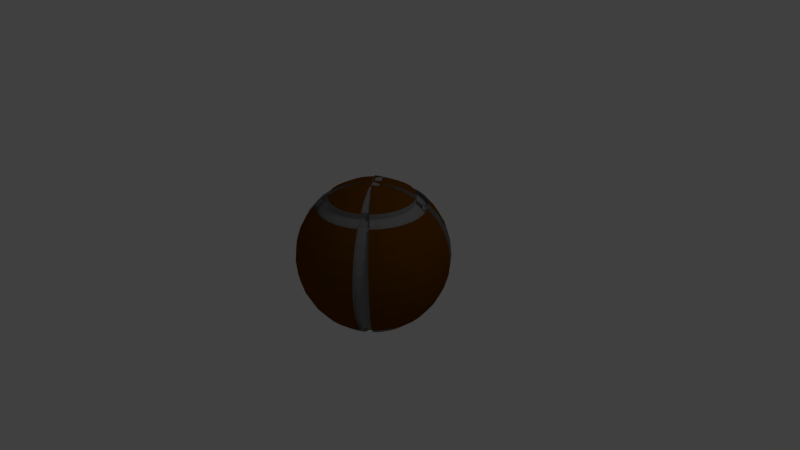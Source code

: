 # Source: BrownBubble.blend  (saved by Blender 2.61.0; exported with 4.5.12 LTS)
import bpy
from mathutils import Matrix  # noqa: F401  (used for matrix-valued properties, if any)

bpy.ops.wm.read_factory_settings(use_empty=True)
scene = bpy.context.scene
scene.name = 'Scene'

# ---- collections
col_collection_1 = bpy.data.collections.new('Collection 1'); scene.collection.children.link(col_collection_1)

# ---- materials (node trees are filled in below, after node groups)
mat_hole = bpy.data.materials.new('Hole')
mat_hole.alpha_threshold = 0.0
mat_hole.use_transparent_shadow = False
mat_hole.diffuse_color = (0.2395, 0.2395, 0.2395, 1.0)
mat_hole.roughness = 0.5
mat_hole.specular_intensity = 1.0
mat_hole.line_color = (0.0, 0.0, 0.0, 1.0)
mat_ball = bpy.data.materials.new('Ball')
mat_ball.alpha_threshold = 0.0
mat_ball.use_transparent_shadow = False
mat_ball.diffuse_color = (0.1282, 0.04444, 0.0, 1.0)
mat_ball.roughness = 0.5
mat_ball.specular_intensity = 0.0
mat_ball.line_color = (0.0, 0.0, 0.0, 1.0)

# ---- material node trees

# ---- world
world_world = bpy.data.worlds.new('World'); scene.world = world_world
world_world.color = (0.05088, 0.05088, 0.05088)
world_world.use_sun_shadow = False
world_world.sun_shadow_jitter_overblur = 0.0
world_world.cycles.sampling_method = 'MANUAL'
world_world.cycles.sample_map_resolution = 256

# ---- cameras
cam_camera = bpy.data.cameras.new('Camera')
cam_camera.clip_end = 100.0
cam_camera.lens = 35.0
cam_camera.sensor_width = 32.0
cam_camera.sensor_height = 18.0
cam_camera.ortho_scale = 7.314
cam_camera.dof.focus_distance = 0.0
cam_camera.dof.aperture_fstop = 128.0

# ---- lights
light_lamp = bpy.data.lights.new('Lamp', 'POINT')
light_lamp.transmission_factor = 0.0
light_lamp.cutoff_distance = 30.0
light_lamp.energy = 100.0
light_lamp.shadow_buffer_clip_start = 1.001
light_lamp.shadow_soft_size = 1.0
light_lamp.shadow_maximum_resolution = 0.006
light_lamp.use_absolute_resolution = True
light_lamp.cycles.use_multiple_importance_sampling = False

# ---- meshes
me_sphere = bpy.data.meshes.new('Sphere')
me_sphere.from_pydata([(0.1913, 0.03806, -0.9808), (0.3753, 0.07466, -0.9239), (0.5449, 0.1084, -0.8315), (0.6935, 0.1379, -0.7071), (0.8155, 0.1622, -0.5556), (0.9061, 0.1802, -0.3827), (0.9619, 0.1913, -0.1951), (0.9808, 0.1951, 5.96e-08), (0.9619, 0.1913, 0.1951), (0.9061, 0.1802, 0.3827), (0.8155, 0.1622, 0.5556), (0.6935, 0.1379, 0.7071), (0.5449, 0.1084, 0.8315), (0.3753, 0.07466, 0.9239), (0.1913, 0.03806, 0.9808), (0.1802, 0.07466, 0.9808), (0.3536, 0.1464, 0.9239), (0.5133, 0.2126, 0.8315), (0.6533, 0.2706, 0.7071), (0.7682, 0.3182, 0.5556), (0.8536, 0.3536, 0.3827), (0.9061, 0.3753, 0.1951), (0.9239, 0.3827, 5.96e-08), (0.9061, 0.3753, -0.1951), (0.8536, 0.3536, -0.3827), (0.7682, 0.3182, -0.5556), (0.6533, 0.2706, -0.7071), (0.5133, 0.2126, -0.8315), (0.3536, 0.1464, -0.9239), (0.1802, 0.07466, -0.9808), (0.1622, 0.1084, -0.9808), (0.3182, 0.2126, -0.9239), (0.4619, 0.3087, -0.8315), (0.5879, 0.3928, -0.7071), (0.6913, 0.4619, -0.5556), (0.7682, 0.5133, -0.3827), (0.8155, 0.5449, -0.1951), (0.8315, 0.5556, 5.96e-08), (0.8155, 0.5449, 0.1951), (0.7682, 0.5133, 0.3827), (0.6913, 0.4619, 0.5556), (0.5879, 0.3928, 0.7071), (0.4619, 0.3087, 0.8315), (0.3182, 0.2126, 0.9239), (0.1622, 0.1084, 0.9808), (0.1379, 0.1379, 0.9808), (0.2706, 0.2706, 0.9239), (0.3928, 0.3928, 0.8315), (0.5, 0.5, 0.7071), (0.5879, 0.5879, 0.5556), (0.6533, 0.6533, 0.3827), (0.6935, 0.6935, 0.1951), (0.7071, 0.7071, 5.96e-08), (0.6935, 0.6935, -0.1951), (0.6533, 0.6533, -0.3827), (0.5879, 0.5879, -0.5556), (0.5, 0.5, -0.7071), (0.3928, 0.3928, -0.8315), (0.2706, 0.2706, -0.9239), (0.1379, 0.1379, -0.9808), (0.1084, 0.1622, -0.9808), (0.2126, 0.3182, -0.9239), (0.3087, 0.4619, -0.8315), (0.3928, 0.5879, -0.7071), (0.4619, 0.6913, -0.5556), (0.5133, 0.7682, -0.3827), (0.5449, 0.8155, -0.1951), (0.5556, 0.8315, 5.96e-08), (0.5449, 0.8155, 0.1951), (0.5133, 0.7682, 0.3827), (0.4619, 0.6913, 0.5556), (0.3928, 0.5879, 0.7071), (0.3087, 0.4619, 0.8315), (0.2126, 0.3182, 0.9239), (0.1084, 0.1622, 0.9808), (0.07466, 0.1802, 0.9808), (0.1464, 0.3536, 0.9239), (0.2126, 0.5133, 0.8315), (0.2706, 0.6533, 0.7071), (0.3182, 0.7682, 0.5556), (0.3536, 0.8536, 0.3827), (0.3753, 0.9061, 0.1951), (0.3827, 0.9239, 5.96e-08), (0.3753, 0.9061, -0.1951), (0.3536, 0.8536, -0.3827), (0.3182, 0.7682, -0.5556), (0.2706, 0.6533, -0.7071), (0.2126, 0.5133, -0.8315), (0.1464, 0.3536, -0.9239), (0.07466, 0.1802, -0.9808), (-1.247e-07, -3.01e-07, -1.0), (0.03806, 0.1913, -0.9808), (0.07466, 0.3753, -0.9239), (0.1084, 0.5449, -0.8315), (0.1379, 0.6935, -0.7071), (0.1622, 0.8155, -0.5556), (0.1802, 0.9061, -0.3827), (0.1913, 0.9619, -0.1951), (0.1951, 0.9808, 5.96e-08), (0.1913, 0.9619, 0.1951), (0.1802, 0.9061, 0.3827), (0.1622, 0.8155, 0.5556), (0.1379, 0.6935, 0.7071), (0.1084, 0.5449, 0.8315), (0.07466, 0.3753, 0.9239), (0.03806, 0.1913, 0.9808), (-1.118e-08, 0.1951, 0.9808), (-2.235e-08, 0.3827, 0.9239), (-5.215e-08, 0.5556, 0.8315), (1.49e-08, 0.7071, 0.7071), (-8.941e-08, 0.8315, 0.5556), (4.47e-08, 0.9239, 0.3827), (-8.941e-08, 0.9808, 0.1951), (-1.639e-07, 1.0, 5.96e-08), (-8.941e-08, 0.9808, -0.1951), (-7.451e-08, 0.9239, -0.3827), (-8.941e-08, 0.8315, -0.5556), (1.49e-08, 0.7071, -0.7071), (-1.49e-08, 0.5556, -0.8315), (-7.451e-09, 0.3827, -0.9239), (-1.118e-08, 0.1951, -0.9808), (-0.03806, 0.1913, -0.9808), (-0.07466, 0.3753, -0.9239), (-0.1084, 0.5449, -0.8315), (-0.1379, 0.6935, -0.7071), (-0.1622, 0.8155, -0.5556), (-0.1802, 0.9061, -0.3827), (-0.1913, 0.9619, -0.1951), (-0.1951, 0.9808, 5.96e-08), (-0.1913, 0.9619, 0.1951), (-0.1802, 0.9061, 0.3827), (-0.1622, 0.8155, 0.5556), (-0.1379, 0.6935, 0.7071), (-0.1084, 0.5449, 0.8315), (-0.07466, 0.3753, 0.9239), (-0.03806, 0.1913, 0.9808), (-0.07466, 0.1802, 0.9808), (-0.1464, 0.3536, 0.9239), (-0.2126, 0.5133, 0.8315), (-0.2706, 0.6533, 0.7071), (-0.3182, 0.7682, 0.5556), (-0.3536, 0.8536, 0.3827), (-0.3753, 0.9061, 0.1951), (-0.3827, 0.9239, 5.96e-08), (-0.3753, 0.9061, -0.1951), (-0.3536, 0.8536, -0.3827), (-0.3182, 0.7682, -0.5556), (-0.2706, 0.6533, -0.7071), (-0.2126, 0.5133, -0.8315), (-0.1464, 0.3536, -0.9239), (-0.07466, 0.1802, -0.9808), (-0.1084, 0.1622, -0.9808), (-0.2126, 0.3182, -0.9239), (-0.3087, 0.4619, -0.8315), (-0.3928, 0.5879, -0.7071), (-0.4619, 0.6913, -0.5556), (-0.5133, 0.7682, -0.3827), (-0.5449, 0.8155, -0.1951), (-0.5556, 0.8315, 5.96e-08), (-0.5449, 0.8155, 0.1951), (-0.5133, 0.7682, 0.3827), (-0.4619, 0.6913, 0.5556), (-0.3928, 0.5879, 0.7071), (-0.3087, 0.4619, 0.8315), (-0.2126, 0.3182, 0.9239), (-0.1084, 0.1622, 0.9808), (-0.1379, 0.1379, 0.9808), (-0.2706, 0.2706, 0.9239), (-0.3928, 0.3928, 0.8315), (-0.5, 0.5, 0.7071), (-0.5879, 0.5879, 0.5556), (-0.6533, 0.6533, 0.3827), (-0.6935, 0.6935, 0.1951), (-0.7071, 0.7071, 5.96e-08), (-0.6935, 0.6935, -0.1951), (-0.6533, 0.6533, -0.3827), (-0.5879, 0.5879, -0.5556), (-0.5, 0.5, -0.7071), (-0.3928, 0.3928, -0.8315), (-0.2706, 0.2706, -0.9239), (-0.1379, 0.1379, -0.9808), (-0.1622, 0.1084, -0.9808), (-0.3182, 0.2126, -0.9239), (-0.4619, 0.3087, -0.8315), (-0.5879, 0.3928, -0.7071), (-0.6913, 0.4619, -0.5556), (-0.7682, 0.5133, -0.3827), (-0.8155, 0.5449, -0.1951), (-0.8315, 0.5556, 5.96e-08), (-0.8155, 0.5449, 0.1951), (-0.7682, 0.5133, 0.3827), (-0.6913, 0.4619, 0.5556), (-0.5879, 0.3928, 0.7071), (-0.4619, 0.3087, 0.8315), (-0.3182, 0.2126, 0.9239), (-0.1622, 0.1084, 0.9808), (-0.1802, 0.07466, 0.9808), (-0.3536, 0.1464, 0.9239), (-0.5133, 0.2126, 0.8315), (-0.6533, 0.2706, 0.7071), (-0.7682, 0.3182, 0.5556), (-0.8536, 0.3536, 0.3827), (-0.9061, 0.3753, 0.1951), (-0.9239, 0.3827, 5.96e-08), (-0.9061, 0.3753, -0.1951), (-0.8536, 0.3536, -0.3827), (-0.7682, 0.3182, -0.5556), (-0.6533, 0.2706, -0.7071), (-0.5133, 0.2126, -0.8315), (-0.3536, 0.1464, -0.9239), (-0.1802, 0.07466, -0.9808), (-0.1913, 0.03806, -0.9808), (-0.3753, 0.07466, -0.9239), (-0.5449, 0.1084, -0.8315), (-0.6935, 0.1379, -0.7071), (-0.8155, 0.1622, -0.5556), (-0.9061, 0.1802, -0.3827), (-0.9619, 0.1913, -0.1951), (-0.9808, 0.1951, 5.96e-08), (-0.9619, 0.1913, 0.1951), (-0.9061, 0.1802, 0.3827), (-0.8155, 0.1622, 0.5556), (-0.6935, 0.1379, 0.7071), (-0.5449, 0.1084, 0.8315), (-0.3753, 0.07466, 0.9239), (-0.1913, 0.03806, 0.9808), (-0.1951, -7.451e-09, 0.9808), (-0.3827, -5.215e-08, 0.9239), (-0.5556, -9.686e-08, 0.8315), (-0.7071, -1.49e-08, 0.7071), (-0.8315, -1.043e-07, 0.5556), (-0.9239, 2.98e-08, 0.3827), (-0.9808, -1.341e-07, 0.1951), (-1.0, -3.278e-07, 5.96e-08), (-0.9808, -1.341e-07, -0.1951), (-0.9239, -4.47e-08, -0.3827), (-0.8315, -1.043e-07, -0.5556), (-0.7071, -1.49e-08, -0.7071), (-0.5556, -5.215e-08, -0.8315), (-0.3827, -7.451e-09, -0.9239), (-0.1951, -2.235e-08, -0.9808), (-0.1913, -0.03806, -0.9808), (-0.3753, -0.07466, -0.9239), (-0.5449, -0.1084, -0.8315), (-0.6935, -0.1379, -0.7071), (-0.8155, -0.1622, -0.5556), (-0.9061, -0.1802, -0.3827), (-0.9619, -0.1913, -0.1951), (-0.9808, -0.1951, 5.96e-08), (-0.9619, -0.1913, 0.1951), (-0.9061, -0.1802, 0.3827), (-0.8155, -0.1622, 0.5556), (-0.6935, -0.1379, 0.7071), (-0.5449, -0.1084, 0.8315), (-0.3753, -0.07466, 0.9239), (-0.1913, -0.03806, 0.9808), (-0.1802, -0.07466, 0.9808), (-0.3536, -0.1464, 0.9239), (-0.5133, -0.2126, 0.8315), (-0.6533, -0.2706, 0.7071), (-0.7682, -0.3182, 0.5556), (-0.8536, -0.3536, 0.3827), (-0.9061, -0.3753, 0.1951), (-0.9239, -0.3827, 5.96e-08), (-0.9061, -0.3753, -0.1951), (-0.8536, -0.3536, -0.3827), (-0.7682, -0.3182, -0.5556), (-0.6533, -0.2706, -0.7071), (-0.5133, -0.2126, -0.8315), (-0.3536, -0.1464, -0.9239), (-0.1802, -0.07466, -0.9808), (-0.1622, -0.1084, -0.9808), (-0.3182, -0.2126, -0.9239), (-0.4619, -0.3087, -0.8315), (-0.5879, -0.3928, -0.7071), (-0.6913, -0.4619, -0.5556), (-0.7682, -0.5133, -0.3827), (-0.8155, -0.5449, -0.1951), (-0.8315, -0.5556, 5.96e-08), (-0.8155, -0.5449, 0.1951), (-0.7682, -0.5133, 0.3827), (-0.6913, -0.4619, 0.5556), (-0.5879, -0.3928, 0.7071), (-0.4619, -0.3087, 0.8315), (-0.3182, -0.2126, 0.9239), (-0.1622, -0.1084, 0.9808), (-0.1379, -0.1379, 0.9808), (-0.2706, -0.2706, 0.9239), (-0.3928, -0.3928, 0.8315), (-0.5, -0.5, 0.7071), (-0.5879, -0.5879, 0.5556), (-0.6533, -0.6533, 0.3827), (-0.6935, -0.6935, 0.1951), (-0.7071, -0.7071, 5.96e-08), (-0.6935, -0.6935, -0.1951), (-0.6533, -0.6533, -0.3827), (-0.5879, -0.5879, -0.5556), (-0.5, -0.5, -0.7071), (-0.3928, -0.3928, -0.8315), (-0.2706, -0.2706, -0.9239), (-0.1379, -0.1379, -0.9808), (-0.1084, -0.1622, -0.9808), (-0.2126, -0.3182, -0.9239), (-0.3087, -0.4619, -0.8315), (-0.3928, -0.5879, -0.7071), (-0.4619, -0.6913, -0.5556), (-0.5133, -0.7682, -0.3827), (-0.5449, -0.8155, -0.1951), (-0.5556, -0.8315, 5.96e-08), (-0.5449, -0.8155, 0.1951), (-0.5133, -0.7682, 0.3827), (-0.4619, -0.6913, 0.5556), (-0.3928, -0.5879, 0.7071), (-0.3087, -0.4619, 0.8315), (-0.2126, -0.3182, 0.9239), (-0.1084, -0.1622, 0.9808), (0.0, 0.0, 1.0), (-0.07466, -0.1802, 0.9808), (-0.1464, -0.3536, 0.9239), (-0.2126, -0.5133, 0.8315), (-0.2706, -0.6533, 0.7071), (-0.3182, -0.7682, 0.5556), (-0.3536, -0.8536, 0.3827), (-0.3753, -0.9061, 0.1951), (-0.3827, -0.9239, 5.96e-08), (-0.3753, -0.9061, -0.1951), (-0.3536, -0.8536, -0.3827), (-0.3182, -0.7682, -0.5556), (-0.2706, -0.6533, -0.7071), (-0.2126, -0.5133, -0.8315), (-0.1464, -0.3536, -0.9239), (-0.07466, -0.1802, -0.9808), (-0.03806, -0.1913, -0.9808), (-0.07466, -0.3753, -0.9239), (-0.1084, -0.5449, -0.8315), (-0.1379, -0.6935, -0.7071), (-0.1622, -0.8155, -0.5556), (-0.1802, -0.9061, -0.3827), (-0.1913, -0.9619, -0.1951), (-0.1951, -0.9808, 5.96e-08), (-0.1913, -0.9619, 0.1951), (-0.1802, -0.9061, 0.3827), (-0.1622, -0.8155, 0.5556), (-0.1379, -0.6935, 0.7071), (-0.1084, -0.5449, 0.8315), (-0.07466, -0.3753, 0.9239), (-0.03806, -0.1913, 0.9808), (1.863e-08, -0.1951, 0.9808), (5.215e-08, -0.3827, 0.9239), (1.49e-07, -0.5556, 0.8315), (2.98e-08, -0.7071, 0.7071), (1.043e-07, -0.8315, 0.5556), (1.49e-08, -0.9239, 0.3827), (2.682e-07, -0.9808, 0.1951), (4.47e-07, -1.0, 5.96e-08), (2.682e-07, -0.9808, -0.1951), (8.941e-08, -0.9239, -0.3827), (1.043e-07, -0.8315, -0.5556), (2.98e-08, -0.7071, -0.7071), (8.941e-08, -0.5556, -0.8315), (2.235e-08, -0.3827, -0.9239), (2.98e-08, -0.1951, -0.9808), (0.03806, -0.1913, -0.9808), (0.07466, -0.3753, -0.9239), (0.1084, -0.5449, -0.8315), (0.1379, -0.6935, -0.7071), (0.1622, -0.8155, -0.5556), (0.1802, -0.9061, -0.3827), (0.1913, -0.9619, -0.1951), (0.1951, -0.9808, 5.96e-08), (0.1913, -0.9619, 0.1951), (0.1802, -0.9061, 0.3827), (0.1622, -0.8155, 0.5556), (0.1379, -0.6935, 0.7071), (0.1084, -0.5449, 0.8315), (0.07466, -0.3753, 0.9239), (0.03806, -0.1913, 0.9808), (0.07466, -0.1802, 0.9808), (0.1464, -0.3536, 0.9239), (0.2126, -0.5133, 0.8315), (0.2706, -0.6533, 0.7071), (0.3182, -0.7682, 0.5556), (0.3536, -0.8536, 0.3827), (0.3753, -0.9061, 0.1951), (0.3827, -0.9239, 5.96e-08), (0.3753, -0.9061, -0.1951), (0.3536, -0.8536, -0.3827), (0.3182, -0.7682, -0.5556), (0.2706, -0.6533, -0.7071), (0.2126, -0.5133, -0.8315), (0.1464, -0.3536, -0.9239), (0.07466, -0.1802, -0.9808), (0.1084, -0.1622, -0.9808), (0.2126, -0.3182, -0.9239), (0.3087, -0.4619, -0.8315), (0.3928, -0.5879, -0.7071), (0.4619, -0.6913, -0.5556), (0.5133, -0.7682, -0.3827), (0.5449, -0.8155, -0.1951), (0.5556, -0.8315, 5.96e-08), (0.5449, -0.8155, 0.1951), (0.5133, -0.7682, 0.3827), (0.4619, -0.6913, 0.5556), (0.3928, -0.5879, 0.7071), (0.3087, -0.4619, 0.8315), (0.2126, -0.3182, 0.9239), (0.1084, -0.1622, 0.9808), (0.1379, -0.1379, 0.9808), (0.2706, -0.2706, 0.9239), (0.3928, -0.3928, 0.8315), (0.5, -0.5, 0.7071), (0.5879, -0.5879, 0.5556), (0.6533, -0.6533, 0.3827), (0.6935, -0.6935, 0.1951), (0.7071, -0.7071, 5.96e-08), (0.6935, -0.6935, -0.1951), (0.6533, -0.6533, -0.3827), (0.5879, -0.5879, -0.5556), (0.5, -0.5, -0.7071), (0.3928, -0.3928, -0.8315), (0.2706, -0.2706, -0.9239), (0.1379, -0.1379, -0.9808), (0.1622, -0.1084, -0.9808), (0.3182, -0.2126, -0.9239), (0.4619, -0.3087, -0.8315), (0.5879, -0.3928, -0.7071), (0.6913, -0.4619, -0.5556), (0.7682, -0.5133, -0.3827), (0.8155, -0.5449, -0.1951), (0.8315, -0.5556, 5.96e-08), (0.8155, -0.5449, 0.1951), (0.7682, -0.5133, 0.3827), (0.6913, -0.4619, 0.5556), (0.5879, -0.3928, 0.7071), (0.4619, -0.3087, 0.8315), (0.3182, -0.2126, 0.9239), (0.1622, -0.1084, 0.9808), (0.1802, -0.07466, 0.9808), (0.3536, -0.1464, 0.9239), (0.5133, -0.2126, 0.8315), (0.6533, -0.2706, 0.7071), (0.7682, -0.3182, 0.5556), (0.8536, -0.3536, 0.3827), (0.9061, -0.3753, 0.1951), (0.9239, -0.3827, 5.96e-08), (0.9061, -0.3753, -0.1951), (0.8536, -0.3536, -0.3827), (0.7682, -0.3182, -0.5556), (0.6533, -0.2706, -0.7071), (0.5133, -0.2126, -0.8315), (0.3536, -0.1464, -0.9239), (0.1802, -0.07466, -0.9808), (0.1913, -0.03806, -0.9808), (0.3753, -0.07466, -0.9239), (0.5449, -0.1084, -0.8315), (0.6935, -0.1379, -0.7071), (0.8155, -0.1622, -0.5556), (0.9061, -0.1802, -0.3827), (0.9619, -0.1913, -0.1951), (0.9808, -0.1951, 5.96e-08), (0.9619, -0.1913, 0.1951), (0.9061, -0.1802, 0.3827), (0.8155, -0.1622, 0.5556), (0.6935, -0.1379, 0.7071), (0.5449, -0.1084, 0.8315), (0.3753, -0.07466, 0.9239), (0.1913, -0.03806, 0.9808), (0.1951, 1.49e-08, 0.9808), (0.3827, 6.706e-08, 0.9239), (0.5556, 2.161e-07, 0.8315), (0.7071, 8.941e-08, 0.7071), (0.8315, 1.341e-07, 0.5556), (0.9239, 5.96e-08, 0.3827), (0.9808, 2.831e-07, 0.1951), (1.0, 4.768e-07, 5.96e-08), (0.9808, 2.831e-07, -0.1951), (0.9239, 1.788e-07, -0.3827), (0.8315, 1.341e-07, -0.5556), (0.7071, 8.941e-08, -0.7071), (0.5556, 1.49e-07, -0.8315), (0.3827, 5.215e-08, -0.9239), (0.1951, 4.098e-08, -0.9808), (0.6935, 0.1379, 0.6376), (0.7071, 7.893e-08, 0.6376), (0.5449, 0.1084, 0.762), (0.5556, 2.056e-07, 0.762), (0.6935, -0.1379, 0.6376), (0.5449, -0.1084, 0.762), (0.5133, -0.2126, 0.762), (0.6533, -0.2706, 0.6376), (0.5879, -0.3928, 0.6376), (0.4619, -0.3087, 0.762), (0.3928, -0.3928, 0.762), (0.5, -0.5, 0.6376), (0.3928, -0.5879, 0.6376), (0.3087, -0.4619, 0.762), (0.2126, -0.5133, 0.762), (0.2706, -0.6533, 0.6376), (0.1379, -0.6935, 0.6376), (0.1084, -0.5449, 0.762), (1.514e-07, -0.5556, 0.762), (3.215e-08, -0.7071, 0.6376), (-0.1379, -0.6935, 0.6376), (-0.1084, -0.5449, 0.762), (-0.2126, -0.5133, 0.762), (-0.2706, -0.6533, 0.6376), (-0.3928, -0.5879, 0.6376), (-0.3087, -0.4619, 0.762), (-0.3928, -0.3928, 0.762), (-0.5, -0.5, 0.6376), (-0.5879, -0.3928, 0.6376), (-0.4619, -0.3087, 0.762), (-0.5133, -0.2126, 0.762), (-0.6533, -0.2706, 0.6376), (-0.6935, -0.1379, 0.6376), (-0.5449, -0.1084, 0.762), (-0.5556, -1.073e-07, 0.762), (-0.7071, -2.538e-08, 0.6376), (-0.6935, 0.1379, 0.6376), (-0.5449, 0.1084, 0.762), (-0.5133, 0.2126, 0.762), (-0.6533, 0.2706, 0.6376), (-0.5879, 0.3928, 0.6376), (-0.4619, 0.3087, 0.762), (-0.3928, 0.3928, 0.762), (-0.5, 0.5, 0.6376), (-0.3928, 0.5879, 0.6376), (-0.3087, 0.4619, 0.762), (-0.2126, 0.5133, 0.762), (-0.2706, 0.6533, 0.6376), (-0.1379, 0.6935, 0.6376), (-0.1084, 0.5449, 0.762), (-4.98e-08, 0.5556, 0.762), (1.725e-08, 0.7071, 0.6376), (0.1379, 0.6935, 0.6376), (0.1084, 0.5449, 0.762), (0.2126, 0.5133, 0.762), (0.2706, 0.6533, 0.6376), (0.3928, 0.5879, 0.6376), (0.3087, 0.4619, 0.762), (0.3928, 0.3928, 0.762), (0.5, 0.5, 0.6376), (0.5879, 0.3928, 0.6376), (0.4619, 0.3087, 0.762), (0.5133, 0.2126, 0.762), (0.6533, 0.2706, 0.6376), (0.5449, 0.1084, -0.7092), (0.5556, 1.465e-07, -0.7092), (0.6935, 0.1379, -0.5849), (0.7071, 8.69e-08, -0.5849), (0.5449, -0.1084, -0.7092), (0.6935, -0.1379, -0.5849), (0.6533, -0.2706, -0.5849), (0.5133, -0.2126, -0.7092), (0.4619, -0.3087, -0.7092), (0.5879, -0.3928, -0.5849), (0.5, -0.5, -0.5849), (0.3928, -0.3928, -0.7092), (0.3087, -0.4619, -0.7092), (0.3928, -0.5879, -0.5849), (0.2706, -0.6533, -0.5849), (0.2126, -0.5133, -0.7092), (0.1084, -0.5449, -0.7092), (0.1379, -0.6935, -0.5849), (3.275e-08, -0.7071, -0.5849), (9.236e-08, -0.5556, -0.7092), (-0.1084, -0.5449, -0.7092), (-0.1379, -0.6935, -0.5849), (-0.2706, -0.6533, -0.5849), (-0.2126, -0.5133, -0.7092), (-0.3087, -0.4619, -0.7092), (-0.3928, -0.5879, -0.5849), (-0.5, -0.5, -0.5849), (-0.3928, -0.3928, -0.7092), (-0.4619, -0.3087, -0.7092), (-0.5879, -0.3928, -0.5849), (-0.6533, -0.2706, -0.5849), (-0.5133, -0.2126, -0.7092), (-0.5449, -0.1084, -0.7092), (-0.6935, -0.1379, -0.5849), (-0.7071, -1.741e-08, -0.5849), (-0.5556, -5.466e-08, -0.7092), (-0.5449, 0.1084, -0.7092), (-0.6935, 0.1379, -0.5849), (-0.6533, 0.2706, -0.5849), (-0.5133, 0.2126, -0.7092), (-0.4619, 0.3087, -0.7092), (-0.5879, 0.3928, -0.5849), (-0.5, 0.5, -0.5849), (-0.3928, 0.3928, -0.7092), (-0.3087, 0.4619, -0.7092), (-0.3928, 0.5879, -0.5849), (-0.2706, 0.6533, -0.5849), (-0.2126, 0.5133, -0.7092), (-0.1084, 0.5449, -0.7092), (-0.1379, 0.6935, -0.5849), (1.785e-08, 0.7071, -0.5849), (-1.195e-08, 0.5556, -0.7092), (0.1084, 0.5449, -0.7092), (0.1379, 0.6935, -0.5849), (0.2706, 0.6533, -0.5849), (0.2126, 0.5133, -0.7092), (0.3087, 0.4619, -0.7092), (0.3928, 0.5879, -0.5849), (0.5, 0.5, -0.5849), (0.3928, 0.3928, -0.7092), (0.4619, 0.3087, -0.7092), (0.5879, 0.3928, -0.5849), (0.6533, 0.2706, -0.5849), (0.5133, 0.2126, -0.7092), (-0.3468, 0.5318, -0.5849), (-0.2626, 0.4058, -0.7092), (-0.3468, 0.3367, -0.7092), (-0.4539, 0.4439, -0.5849), (-0.3468, 0.5318, -0.7071), (-0.2626, 0.4058, -0.8315), (-0.3468, 0.3367, -0.8315), (-0.4539, 0.4439, -0.7071), (-0.2626, 0.4058, 0.762), (-0.3468, 0.5318, 0.6376), (-0.3468, 0.3367, 0.762), (-0.4539, 0.4439, 0.6376), (-0.2626, 0.4058, 0.8315), (-0.3468, 0.5318, 0.7071), (-0.4539, 0.4439, 0.7071), (-0.3468, 0.3367, 0.8315), (0.04607, -0.05613, -1.0), (-0.06232, 0.1061, -0.9808), (-0.06232, 0.1061, 0.9808), (0.04607, -0.05613, 1.0), (-0.09188, 0.08182, 0.9808), (-0.09188, 0.08182, -0.9808), (-0.2245, 0.2145, -0.9239), (-0.5419, 0.5318, -0.5556), (-0.6072, 0.5971, -0.3827), (-0.6475, 0.6374, -0.1951), (-0.661, 0.651, 5.622e-08), (-0.6475, 0.6374, 0.1951), (-0.6072, 0.5971, 0.3827), (-0.5419, 0.5318, 0.5556), (-0.2245, 0.2145, 0.9239), (-0.1665, 0.2621, 0.9239), (-0.4159, 0.6352, 0.5556), (-0.4672, 0.712, 0.3827), (-0.4988, 0.7594, 0.1951), (-0.5095, 0.7753, 5.622e-08), (-0.4988, 0.7594, -0.1951), (-0.4672, 0.712, -0.3827), (-0.4159, 0.6352, -0.5556), (-0.1665, 0.2621, -0.9239), (0.04607, -0.05613, 1.0), (-0.1507, 0.1837, 1.0), (0.04607, -0.05613, -1.0), (-0.1507, 0.1837, -1.0), (0.2421, -0.4043, -0.5849), (0.1579, -0.2783, -0.7092), (0.2421, -0.2092, -0.7092), (0.3493, -0.3163, -0.5849), (0.2421, -0.4043, -0.7071), (0.1579, -0.2783, -0.8315), (0.2421, -0.2092, -0.8315), (0.3493, -0.3163, -0.7071), (0.1579, -0.2783, 0.762), (0.2421, -0.4043, 0.6376), (0.3493, -0.3163, 0.6376), (0.2421, -0.2092, 0.762), (0.1579, -0.2783, 0.8315), (0.2421, -0.4043, 0.7071), (0.3493, -0.3163, 0.7071), (0.2421, -0.2092, 0.8315), (-0.04234, 0.02145, -0.9808), (-0.04234, 0.02145, 0.9808), (-0.01277, 0.04571, 0.9808), (-0.01277, 0.04571, -0.9808), (0.1199, -0.08694, -0.9239), (0.4372, -0.4043, -0.5556), (0.5026, -0.4696, -0.3827), (0.5428, -0.5099, -0.1951), (0.5564, -0.5234, 4.843e-08), (0.5428, -0.5099, 0.1951), (0.5026, -0.4696, 0.3827), (0.4372, -0.4043, 0.5556), (0.1199, -0.08694, 0.9239), (0.06188, -0.1345, 0.9239), (0.3112, -0.5077, 0.5556), (0.3626, -0.5845, 0.3827), (0.3942, -0.6318, 0.1951), (0.4048, -0.6478, 4.843e-08), (0.3942, -0.6318, -0.1951), (0.3626, -0.5845, -0.3827), (0.3112, -0.5077, -0.5556), (0.06188, -0.1345, -0.9239), (0.00466, -0.03582, -0.9808), (0.1089, -0.1918, -0.9239), (0.2049, -0.3355, -0.8315), (0.2891, -0.4615, -0.7071), (0.3582, -0.565, -0.5556), (0.4096, -0.6418, -0.3827), (0.4412, -0.6891, -0.1951), (0.4518, -0.7051, 5.448e-08), (0.4412, -0.6891, 0.1951), (0.4096, -0.6418, 0.3827), (0.3582, -0.565, 0.5556), (0.2891, -0.4615, 0.7071), (0.2049, -0.3355, 0.8315), (0.1089, -0.1918, 0.9239), (0.00466, -0.03582, 0.9808), (0.03422, -0.01156, 0.9808), (0.1669, -0.1442, 0.9239), (0.2891, -0.2665, 0.8315), (0.3963, -0.3736, 0.7071), (0.4842, -0.4615, 0.5556), (0.5496, -0.5269, 0.3827), (0.5898, -0.5671, 0.1951), (0.6034, -0.5807, 5.448e-08), (0.5898, -0.5671, -0.1951), (0.5496, -0.5269, -0.3827), (0.4842, -0.4615, -0.5556), (0.3963, -0.3736, -0.7071), (0.2891, -0.2665, -0.8315), (0.1669, -0.1442, -0.9239), (0.03422, -0.01156, -0.9808), (-0.1037, 0.1264, -1.0), (-0.1037, 0.1264, 1.0), (0.2891, -0.2665, 0.762), (0.3963, -0.3736, 0.6376), (0.2891, -0.4615, 0.6376), (0.2049, -0.3355, 0.762), (0.3963, -0.3736, -0.5849), (0.2891, -0.2665, -0.7092), (0.2049, -0.3355, -0.7092), (0.2891, -0.4615, -0.5849), (0.04607, -0.05613, -1.0), (0.04607, -0.05613, 1.0), (-0.03148, 0.03835, 1.0), (0.04607, -0.05613, 1.0), (-0.03148, 0.03835, -1.0), (0.04607, -0.05613, -1.0), (0.2772, -0.4236, -0.7092), (0.3614, -0.5496, -0.5849), (0.4685, -0.4616, -0.5849), (0.3614, -0.3545, -0.7092), (0.3614, -0.5496, -0.7071), (0.2772, -0.4236, -0.8315), (0.3614, -0.3545, -0.8315), (0.4685, -0.4616, -0.7071), (0.3614, -0.5496, 0.6376), (0.2772, -0.4236, 0.762), (0.3614, -0.3545, 0.762), (0.4685, -0.4616, 0.6376), (0.2772, -0.4236, 0.8315), (0.3614, -0.5496, 0.7071), (0.4685, -0.4616, 0.7071), (0.3614, -0.3545, 0.8315), (0.07691, -0.1239, -0.9808), (0.07691, -0.1239, 0.9808), (0.1065, -0.0996, 0.9808), (0.1065, -0.0996, -0.9808), (0.2391, -0.2322, -0.9239), (0.5565, -0.5496, -0.5556), (0.6218, -0.6149, -0.3827), (0.662, -0.6552, -0.1951), (0.6756, -0.6688, 6.239e-08), (0.662, -0.6552, 0.1951), (0.6218, -0.6149, 0.3827), (0.5565, -0.5496, 0.5556), (0.2391, -0.2322, 0.9239), (0.1811, -0.2798, 0.9239), (0.4305, -0.653, 0.5556), (0.4818, -0.7298, 0.3827), (0.5134, -0.7771, 0.1951), (0.5241, -0.7931, 6.239e-08), (0.5134, -0.7771, -0.1951), (0.4818, -0.7298, -0.3827), (0.4305, -0.653, -0.5556), (0.1811, -0.2798, -0.9239), (-0.05664, -0.04649, 0.9928), (0.5313, 0.3464, -0.5921), (0.4053, 0.2622, -0.7164), (0.3362, 0.3464, -0.7164), (0.4434, 0.4535, -0.5921), (0.5313, 0.3464, -0.7143), (0.4053, 0.2622, -0.8387), (0.3362, 0.3464, -0.8387), (0.4434, 0.4535, -0.7143), (0.4053, 0.2622, 0.7548), (0.5313, 0.3464, 0.6304), (0.4434, 0.4535, 0.6304), (0.3362, 0.3464, 0.7548), (0.4053, 0.2622, 0.8243), (0.5313, 0.3464, 0.6999), (0.4434, 0.4535, 0.6999), (0.3362, 0.3464, 0.8243), (0.1056, 0.0619, 0.9736), (0.08131, 0.09146, 0.9736), (0.214, 0.2241, -0.9311), (0.08131, 0.09146, -0.988), (0.1056, 0.0619, -0.988), (0.5313, 0.5415, -0.5628), (0.5966, 0.6068, -0.3899), (0.6369, 0.647, -0.2023), (0.6505, 0.6606, -0.007205), (0.6369, 0.647, 0.1879), (0.5966, 0.6068, 0.3755), (0.5313, 0.5415, 0.5484), (0.214, 0.2241, 0.9167), (0.2615, 0.1661, 0.9167), (0.6347, 0.4155, 0.5484), (0.7115, 0.4668, 0.3755), (0.7589, 0.4984, 0.1879), (0.7748, 0.5091, -0.007205), (0.7589, 0.4984, -0.2023), (0.7115, 0.4668, -0.3899), (0.6347, 0.4155, -0.5628), (0.2615, 0.1661, -0.9311), (-0.02053, 0.1947, -1.01), (0.05172, 0.1066, -1.01), (0.1293, 0.01215, -1.01), (0.1293, 0.01215, -1.01), (0.1293, 0.01215, 0.9896), (0.1293, 0.01215, 0.9896), (0.05172, 0.1066, 0.9896), (-0.02053, 0.1947, 0.9896), (0.1293, 0.01215, 0.9896), (0.1293, 0.01215, -1.01), (-0.06753, 0.2519, 0.9896), (-0.06753, 0.2519, -1.01), (0.0832, 0.06828, -1.01), (0.1293, 0.01215, -1.01), (0.1293, 0.01215, 0.9896), (0.0832, 0.06828, 0.9896), (-0.3787, -0.2404, -0.7196), (-0.5047, -0.3246, -0.5953), (-0.4168, -0.4317, -0.5953), (-0.3096, -0.3246, -0.7196), (-0.5047, -0.3246, -0.7175), (-0.3787, -0.2404, -0.8419), (-0.3096, -0.3246, -0.8419), (-0.4168, -0.4317, -0.7175), (-0.5047, -0.3246, 0.6272), (-0.3787, -0.2404, 0.7516), (-0.3096, -0.3246, 0.7516), (-0.4168, -0.4317, 0.6272), (-0.3787, -0.2404, 0.8211), (-0.5047, -0.3246, 0.6967), (-0.4168, -0.4317, 0.6967), (-0.3096, -0.3246, 0.8211), (-0.07901, -0.04011, -0.9912), (-0.07901, -0.04011, 0.9704), (-0.05475, -0.06967, 0.9704), (-0.05475, -0.06967, -0.9912), (-0.1874, -0.2023, -0.9343), (-0.5047, -0.5197, -0.566), (-0.5701, -0.585, -0.3931), (-0.6103, -0.6252, -0.2055), (-0.6239, -0.6388, -0.01038), (-0.6103, -0.6252, 0.1847), (-0.5701, -0.585, 0.3723), (-0.5047, -0.5197, 0.5452), (-0.1874, -0.2023, 0.9135), (-0.235, -0.1443, 0.9135), (-0.6081, -0.3937, 0.5452), (-0.685, -0.445, 0.3723), (-0.7323, -0.4766, 0.1847), (-0.7483, -0.4873, -0.01038), (-0.7323, -0.4766, -0.2055), (-0.685, -0.445, -0.3931), (-0.6081, -0.3937, -0.566), (-0.235, -0.1443, -0.9343), (-0.08644, -0.04621, -0.9912), (-0.2424, -0.1504, -0.9343), (-0.3862, -0.2465, -0.8419), (-0.5122, -0.3307, -0.7175), (-0.6156, -0.3998, -0.566), (-0.6924, -0.4511, -0.3931), (-0.7397, -0.4827, -0.2055), (-0.7557, -0.4934, -0.01039), (-0.7397, -0.4827, 0.1847), (-0.6924, -0.4511, 0.3723), (-0.6156, -0.3998, 0.5452), (-0.5122, -0.3307, 0.6967), (-0.3862, -0.2465, 0.8211), (-0.2424, -0.1504, 0.9135), (-0.08644, -0.04621, 0.9704), (-0.06218, -0.07577, 0.9704), (-0.1948, -0.2084, 0.9135), (-0.3171, -0.3307, 0.8211), (-0.4242, -0.4378, 0.6967), (-0.5122, -0.5258, 0.5452), (-0.5775, -0.5911, 0.3723), (-0.6178, -0.6313, 0.1847), (-0.6313, -0.6449, -0.01039), (-0.6178, -0.6313, -0.2055), (-0.5775, -0.5911, -0.3931), (-0.5122, -0.5258, -0.566), (-0.4242, -0.4378, -0.7175), (-0.3171, -0.3307, -0.8419), (-0.1948, -0.2084, -0.9343), (-0.06218, -0.07577, -0.9912), (0.07577, 0.06218, -1.01), (0.07577, 0.06218, 0.9896), (-0.3171, -0.3307, 0.7516), (-0.4242, -0.4378, 0.6272), (-0.5122, -0.3307, 0.6272), (-0.3862, -0.2465, 0.7516), (-0.4242, -0.4378, -0.5953), (-0.3171, -0.3307, -0.7196), (-0.3862, -0.2465, -0.7196), (-0.5122, -0.3307, -0.5953), (0.1218, 0.006047, -1.01), (0.1218, 0.006047, 0.9896), (-0.07496, 0.2458, 0.9896), (0.1218, 0.006047, 0.9896), (0.1218, 0.006047, -1.01), (-0.07496, 0.2458, -1.01), (-0.02796, 0.1886, -1.01), (-0.02796, 0.1886, 0.9896), (0.1218, 0.006047, -1.01), (0.1218, 0.006047, 0.9896), (0.04429, 0.1005, 0.9896), (0.1218, 0.006047, 0.9896), (0.1218, 0.006047, -1.01), (0.04429, 0.1005, -1.01), (0.06519, -0.04044, 0.9824), (0.06519, -0.04044, 0.9824), (-0.01235, 0.05405, 0.9824), (-0.0846, 0.1421, 0.9824), (0.06519, -0.04044, 0.9824), (-0.1316, 0.1994, 0.9824), (0.06519, -0.04044, 0.9824), (0.01912, 0.01569, 0.9824)], [], [(90, 0, 481), (0, 1, 480, 481), (479, 480, 1, 2), (477, 478, 3, 4), (476, 477, 4, 5), (475, 476, 5, 6), (474, 475, 6, 7), (473, 474, 7, 8), (472, 473, 8, 9), (471, 472, 9, 10), (470, 471, 10, 11), (468, 469, 12, 13), (467, 468, 13, 14), (316, 467, 14), (316, 14, 15), (14, 13, 16, 15), (13, 12, 17, 16), (11, 10, 19, 18), (10, 9, 20, 19), (9, 8, 21, 20), (8, 7, 22, 21), (7, 6, 23, 22), (6, 5, 24, 23), (5, 4, 25, 24), (4, 3, 26, 25), (2, 1, 28, 27), (1, 0, 29, 28), (0, 90, 29), (29, 90, 30), (28, 29, 30, 31), (27, 28, 31, 32), (25, 26, 33, 34), (24, 25, 34, 35), (23, 24, 35, 36), (22, 23, 36, 37), (21, 22, 37, 38), (20, 21, 38, 39), (19, 20, 39, 40), (18, 19, 40, 41), (16, 17, 42, 43), (15, 16, 43, 44), (316, 15, 44), (30, 90, 59), (59, 90, 60), (58, 59, 60, 61), (57, 58, 61, 62), (55, 56, 63, 64), (54, 55, 64, 65), (53, 54, 65, 66), (52, 53, 66, 67), (51, 52, 67, 68), (50, 51, 68, 69), (49, 50, 69, 70), (48, 49, 70, 71), (46, 47, 72, 73), (45, 46, 73, 74), (316, 45, 74), (316, 74, 75), (74, 73, 76, 75), (73, 72, 77, 76), (71, 70, 79, 78), (70, 69, 80, 79), (69, 68, 81, 80), (68, 67, 82, 81), (67, 66, 83, 82), (66, 65, 84, 83), (65, 64, 85, 84), (64, 63, 86, 85), (62, 61, 88, 87), (61, 60, 89, 88), (60, 90, 89), (89, 90, 91), (88, 89, 91, 92), (87, 88, 92, 93), (85, 86, 94, 95), (84, 85, 95, 96), (83, 84, 96, 97), (82, 83, 97, 98), (81, 82, 98, 99), (80, 81, 99, 100), (79, 80, 100, 101), (78, 79, 101, 102), (76, 77, 103, 104), (75, 76, 104, 105), (316, 75, 105), (316, 105, 106), (105, 104, 107, 106), (104, 103, 108, 107), (102, 101, 110, 109), (101, 100, 111, 110), (100, 99, 112, 111), (99, 98, 113, 112), (98, 97, 114, 113), (97, 96, 115, 114), (96, 95, 116, 115), (95, 94, 117, 116), (93, 92, 119, 118), (92, 91, 120, 119), (91, 90, 120), (120, 90, 121), (119, 120, 121, 122), (118, 119, 122, 123), (116, 117, 124, 125), (115, 116, 125, 126), (114, 115, 126, 127), (113, 114, 127, 128), (112, 113, 128, 129), (111, 112, 129, 130), (110, 111, 130, 131), (109, 110, 131, 132), (107, 108, 133, 134), (106, 107, 134, 135), (316, 106, 135), (316, 135, 136), (135, 134, 137, 136), (134, 133, 138, 137), (132, 131, 140, 139), (131, 130, 141, 140), (130, 129, 142, 141), (129, 128, 143, 142), (128, 127, 144, 143), (127, 126, 145, 144), (126, 125, 146, 145), (125, 124, 147, 146), (123, 122, 149, 148), (122, 121, 150, 149), (121, 90, 150), (150, 90, 151), (149, 150, 151, 152), (148, 149, 152, 153), (146, 147, 154, 155), (145, 146, 155, 156), (144, 145, 156, 157), (143, 144, 157, 158), (142, 143, 158, 159), (141, 142, 159, 160), (140, 141, 160, 161), (139, 140, 161, 162), (137, 138, 163, 164), (136, 137, 164, 165), (316, 136, 165), (180, 90, 181), (179, 180, 181, 182), (178, 179, 182, 183), (176, 177, 184, 185), (175, 176, 185, 186), (174, 175, 186, 187), (173, 174, 187, 188), (172, 173, 188, 189), (171, 172, 189, 190), (170, 171, 190, 191), (169, 170, 191, 192), (167, 168, 193, 194), (166, 167, 194, 195), (316, 166, 195), (316, 195, 196), (195, 194, 197, 196), (194, 193, 198, 197), (192, 191, 200, 199), (191, 190, 201, 200), (190, 189, 202, 201), (189, 188, 203, 202), (188, 187, 204, 203), (187, 186, 205, 204), (186, 185, 206, 205), (185, 184, 207, 206), (183, 182, 209, 208), (182, 181, 210, 209), (181, 90, 210), (210, 90, 211), (209, 210, 211, 212), (208, 209, 212, 213), (206, 207, 214, 215), (205, 206, 215, 216), (204, 205, 216, 217), (203, 204, 217, 218), (202, 203, 218, 219), (201, 202, 219, 220), (200, 201, 220, 221), (199, 200, 221, 222), (197, 198, 223, 224), (196, 197, 224, 225), (316, 196, 225), (316, 225, 226), (225, 224, 227, 226), (224, 223, 228, 227), (222, 221, 230, 229), (221, 220, 231, 230), (220, 219, 232, 231), (219, 218, 233, 232), (218, 217, 234, 233), (217, 216, 235, 234), (216, 215, 236, 235), (215, 214, 237, 236), (213, 212, 239, 238), (212, 211, 240, 239), (211, 90, 240), (240, 90, 241), (239, 240, 241, 242), (238, 239, 242, 243), (236, 237, 244, 245), (235, 236, 245, 246), (234, 235, 246, 247), (233, 234, 247, 248), (232, 233, 248, 249), (231, 232, 249, 250), (230, 231, 250, 251), (229, 230, 251, 252), (227, 228, 253, 254), (226, 227, 254, 255), (316, 226, 255), (316, 255, 256), (255, 254, 257, 256), (254, 253, 258, 257), (252, 251, 260, 259), (251, 250, 261, 260), (250, 249, 262, 261), (249, 248, 263, 262), (248, 247, 264, 263), (247, 246, 265, 264), (246, 245, 266, 265), (245, 244, 267, 266), (243, 242, 269, 268), (242, 241, 270, 269), (241, 90, 270), (270, 90, 271), (269, 270, 271, 272), (268, 269, 272, 273), (266, 267, 274, 275), (265, 266, 275, 276), (264, 265, 276, 277), (263, 264, 277, 278), (262, 263, 278, 279), (261, 262, 279, 280), (260, 261, 280, 281), (259, 260, 281, 282), (257, 258, 283, 284), (256, 257, 284, 285), (316, 256, 285), (300, 90, 301), (299, 300, 301, 302), (298, 299, 302, 303), (296, 297, 304, 305), (295, 296, 305, 306), (294, 295, 306, 307), (293, 294, 307, 308), (292, 293, 308, 309), (291, 292, 309, 310), (290, 291, 310, 311), (289, 290, 311, 312), (287, 288, 313, 314), (286, 287, 314, 315), (316, 286, 315), (316, 315, 317), (315, 314, 318, 317), (314, 313, 319, 318), (312, 311, 321, 320), (311, 310, 322, 321), (310, 309, 323, 322), (309, 308, 324, 323), (308, 307, 325, 324), (307, 306, 326, 325), (306, 305, 327, 326), (305, 304, 328, 327), (303, 302, 330, 329), (302, 301, 331, 330), (301, 90, 331), (331, 90, 332), (330, 331, 332, 333), (329, 330, 333, 334), (327, 328, 335, 336), (326, 327, 336, 337), (325, 326, 337, 338), (324, 325, 338, 339), (323, 324, 339, 340), (322, 323, 340, 341), (321, 322, 341, 342), (320, 321, 342, 343), (318, 319, 344, 345), (317, 318, 345, 346), (316, 317, 346), (316, 346, 347), (346, 345, 348, 347), (345, 344, 349, 348), (343, 342, 351, 350), (342, 341, 352, 351), (341, 340, 353, 352), (340, 339, 354, 353), (339, 338, 355, 354), (338, 337, 356, 355), (337, 336, 357, 356), (336, 335, 358, 357), (334, 333, 360, 359), (333, 332, 361, 360), (332, 90, 361), (361, 90, 362), (360, 361, 362, 363), (359, 360, 363, 364), (357, 358, 365, 366), (356, 357, 366, 367), (355, 356, 367, 368), (354, 355, 368, 369), (353, 354, 369, 370), (352, 353, 370, 371), (351, 352, 371, 372), (350, 351, 372, 373), (348, 349, 374, 375), (347, 348, 375, 376), (316, 347, 376), (316, 376, 377), (376, 375, 378, 377), (375, 374, 379, 378), (373, 372, 381, 380), (372, 371, 382, 381), (371, 370, 383, 382), (370, 369, 384, 383), (369, 368, 385, 384), (368, 367, 386, 385), (367, 366, 387, 386), (366, 365, 388, 387), (364, 363, 390, 389), (363, 362, 391, 390), (362, 90, 391), (391, 90, 392), (390, 391, 392, 393), (389, 390, 393, 394), (387, 388, 395, 396), (386, 387, 396, 397), (385, 386, 397, 398), (384, 385, 398, 399), (383, 384, 399, 400), (382, 383, 400, 401), (381, 382, 401, 402), (380, 381, 402, 403), (378, 379, 404, 405), (377, 378, 405, 406), (316, 377, 406), (421, 90, 422), (420, 421, 422, 423), (419, 420, 423, 424), (417, 418, 425, 426), (416, 417, 426, 427), (415, 416, 427, 428), (414, 415, 428, 429), (413, 414, 429, 430), (412, 413, 430, 431), (411, 412, 431, 432), (410, 411, 432, 433), (408, 409, 434, 435), (407, 408, 435, 436), (316, 407, 436), (316, 436, 437), (436, 435, 438, 437), (435, 434, 439, 438), (433, 432, 441, 440), (432, 431, 442, 441), (431, 430, 443, 442), (430, 429, 444, 443), (429, 428, 445, 444), (428, 427, 446, 445), (427, 426, 447, 446), (426, 425, 448, 447), (424, 423, 450, 449), (423, 422, 451, 450), (422, 90, 451), (451, 90, 452), (450, 451, 452, 453), (449, 450, 453, 454), (447, 448, 455, 456), (446, 447, 456, 457), (445, 446, 457, 458), (444, 445, 458, 459), (443, 444, 459, 460), (442, 443, 460, 461), (441, 442, 461, 462), (440, 441, 462, 463), (438, 439, 464, 465), (437, 438, 465, 466), (316, 437, 466), (316, 466, 467), (466, 465, 468, 467), (465, 464, 469, 468), (463, 462, 471, 470), (462, 461, 472, 471), (461, 460, 473, 472), (460, 459, 474, 473), (459, 458, 475, 474), (458, 457, 476, 475), (457, 456, 477, 476), (456, 455, 478, 477), (454, 453, 480, 479), (453, 452, 481, 480), (452, 90, 481), (470, 11, 482, 483), (12, 469, 485, 484), (463, 470, 483, 486), (469, 464, 487, 485), (464, 439, 488, 487), (440, 463, 486, 489), (433, 440, 489, 490), (439, 434, 491, 488), (434, 409, 492, 491), (410, 433, 490, 493), (404, 379, 496, 495), (380, 403, 494, 497), (373, 380, 497, 498), (379, 374, 499, 496), (374, 349, 500, 499), (350, 373, 498, 501), (343, 350, 501, 502), (349, 344, 503, 500), (344, 319, 504, 503), (320, 343, 502, 505), (312, 320, 505, 506), (319, 313, 507, 504), (313, 288, 508, 507), (289, 312, 506, 509), (283, 258, 512, 511), (259, 282, 510, 513), (252, 259, 513, 514), (258, 253, 515, 512), (253, 228, 516, 515), (229, 252, 514, 517), (222, 229, 517, 518), (228, 223, 519, 516), (223, 198, 520, 519), (199, 222, 518, 521), (192, 199, 521, 522), (198, 193, 523, 520), (193, 168, 524, 523), (169, 192, 522, 525), (163, 138, 528, 527), (139, 162, 526, 529), (132, 139, 529, 530), (138, 133, 531, 528), (133, 108, 532, 531), (109, 132, 530, 533), (102, 109, 533, 534), (108, 103, 535, 532), (103, 77, 536, 535), (78, 102, 534, 537), (71, 78, 537, 538), (77, 72, 539, 536), (72, 47, 540, 539), (48, 71, 538, 541), (42, 17, 544, 543), (18, 41, 542, 545), (11, 18, 545, 482), (17, 12, 484, 544), (487, 486, 483, 485), (488, 489, 486, 487), (491, 490, 489, 488), (492, 493, 490, 491), (496, 497, 494, 495), (499, 498, 497, 496), (500, 501, 498, 499), (503, 502, 501, 500), (504, 505, 502, 503), (507, 506, 505, 504), (508, 509, 506, 507), (512, 513, 510, 511), (515, 514, 513, 512), (516, 517, 514, 515), (519, 518, 517, 516), (520, 521, 518, 519), (523, 522, 521, 520), (524, 525, 522, 523), (528, 529, 526, 527), (531, 530, 529, 528), (532, 533, 530, 531), (535, 534, 533, 532), (536, 537, 534, 535), (539, 538, 537, 536), (540, 541, 538, 539), (544, 545, 542, 543), (484, 482, 545, 544), (485, 483, 482, 484), (479, 2, 546, 547), (3, 478, 549, 548), (454, 479, 547, 550), (478, 455, 551, 549), (455, 448, 552, 551), (449, 454, 550, 553), (424, 449, 553, 554), (448, 425, 555, 552), (425, 418, 556, 555), (419, 424, 554, 557), (395, 388, 560, 559), (389, 394, 558, 561), (364, 389, 561, 562), (388, 365, 563, 560), (365, 358, 564, 563), (359, 364, 562, 565), (334, 359, 565, 566), (358, 335, 567, 564), (335, 328, 568, 567), (329, 334, 566, 569), (303, 329, 569, 570), (328, 304, 571, 568), (304, 297, 572, 571), (298, 303, 570, 573), (274, 267, 576, 575), (268, 273, 574, 577), (243, 268, 577, 578), (267, 244, 579, 576), (244, 237, 580, 579), (238, 243, 578, 581), (213, 238, 581, 582), (237, 214, 583, 580), (214, 207, 584, 583), (208, 213, 582, 585), (183, 208, 585, 586), (207, 184, 587, 584), (184, 177, 588, 587), (178, 183, 586, 589), (154, 147, 592, 591), (148, 153, 590, 593), (123, 148, 593, 594), (147, 124, 595, 592), (124, 117, 596, 595), (118, 123, 594, 597), (93, 118, 597, 598), (117, 94, 599, 596), (94, 86, 600, 599), (87, 93, 598, 601), (62, 87, 601, 602), (86, 63, 603, 600), (63, 56, 604, 603), (57, 62, 602, 605), (33, 26, 608, 607), (27, 32, 606, 609), (2, 27, 609, 546), (26, 3, 548, 608), (551, 550, 547, 549), (552, 553, 550, 551), (555, 554, 553, 552), (556, 557, 554, 555), (560, 561, 558, 559), (563, 562, 561, 560), (564, 565, 562, 563), (567, 566, 565, 564), (568, 569, 566, 567), (571, 570, 569, 568), (572, 573, 570, 571), (576, 577, 574, 575), (579, 578, 577, 576), (580, 581, 578, 579), (583, 582, 581, 580), (584, 585, 582, 583), (587, 586, 585, 584), (588, 589, 586, 587), (592, 593, 590, 591), (595, 594, 593, 592), (596, 597, 594, 595), (599, 598, 597, 596), (600, 601, 598, 599), (603, 602, 601, 600), (604, 605, 602, 603), (608, 609, 606, 607), (548, 546, 609, 608), (549, 547, 546, 548), (591, 590, 611, 610), (589, 588, 613, 612), (154, 591, 610, 614), (590, 153, 615, 611), (178, 589, 612, 616), (588, 177, 617, 613), (527, 526, 619, 618), (525, 524, 620, 621), (163, 527, 618, 622), (526, 162, 623, 619), (169, 525, 621, 624), (524, 168, 625, 620), (151, 90, 626, 627), (316, 165, 628, 629), (166, 316, 629, 630), (90, 180, 631, 626), (180, 179, 632, 631), (179, 178, 616, 632), (177, 176, 633, 617), (176, 175, 634, 633), (175, 174, 635, 634), (174, 173, 636, 635), (173, 172, 637, 636), (172, 171, 638, 637), (171, 170, 639, 638), (170, 169, 624, 639), (168, 167, 640, 625), (167, 166, 630, 640), (165, 164, 641, 628), (164, 163, 622, 641), (162, 161, 642, 623), (161, 160, 643, 642), (160, 159, 644, 643), (159, 158, 645, 644), (158, 157, 646, 645), (157, 156, 647, 646), (156, 155, 648, 647), (155, 154, 614, 648), (153, 152, 649, 615), (152, 151, 627, 649), (610, 611, 612, 613), (617, 614, 610, 613), (615, 616, 612, 611), (618, 619, 621, 620), (625, 622, 618, 620), (623, 624, 621, 619), (627, 626, 631), (649, 627, 631, 632), (615, 649, 632, 616), (648, 614, 617, 633), (647, 648, 633, 634), (646, 647, 634, 635), (645, 646, 635, 636), (644, 645, 636, 637), (643, 644, 637, 638), (642, 643, 638, 639), (623, 642, 639, 624), (641, 622, 625, 640), (628, 641, 640, 630), (629, 628, 630), (559, 558, 655, 654), (557, 556, 657, 656), (395, 559, 654, 658), (558, 394, 659, 655), (419, 557, 656, 660), (556, 418, 661, 657), (495, 494, 663, 662), (493, 492, 665, 664), (404, 495, 662, 666), (494, 403, 667, 663), (410, 493, 664, 668), (492, 409, 669, 665), (392, 90, 653, 670), (316, 406, 671, 651), (407, 316, 651, 672), (90, 421, 673, 653), (421, 420, 674, 673), (420, 419, 660, 674), (418, 417, 675, 661), (417, 416, 676, 675), (416, 415, 677, 676), (415, 414, 678, 677), (414, 413, 679, 678), (413, 412, 680, 679), (412, 411, 681, 680), (411, 410, 668, 681), (409, 408, 682, 669), (408, 407, 672, 682), (406, 405, 683, 671), (405, 404, 666, 683), (403, 402, 684, 667), (402, 401, 685, 684), (401, 400, 686, 685), (400, 399, 687, 686), (399, 398, 688, 687), (398, 397, 689, 688), (397, 396, 690, 689), (396, 395, 658, 690), (394, 393, 691, 659), (393, 392, 670, 691), (691, 670, 692, 693), (659, 691, 693, 694), (690, 658, 695, 696), (689, 690, 696, 697), (688, 689, 697, 698), (687, 688, 698, 699), (686, 687, 699, 700), (685, 686, 700, 701), (684, 685, 701, 702), (667, 684, 702, 703), (683, 666, 704, 705), (671, 683, 705, 706), (682, 672, 707, 708), (669, 682, 708, 709), (681, 668, 710, 711), (680, 681, 711, 712), (679, 680, 712, 713), (678, 679, 713, 714), (677, 678, 714, 715), (676, 677, 715, 716), (675, 676, 716, 717), (661, 675, 717, 718), (674, 660, 719, 720), (673, 674, 720, 721), (653, 673, 721, 722), (672, 651, 723, 707), (651, 671, 706, 723), (670, 653, 722, 692), (665, 669, 709, 724), (668, 664, 725, 710), (663, 667, 703, 726), (666, 662, 727, 704), (664, 665, 724, 725), (662, 663, 726, 727), (657, 661, 718, 728), (660, 656, 729, 719), (655, 659, 694, 730), (658, 654, 731, 695), (656, 657, 728, 729), (654, 655, 730, 731), (731, 730, 738, 739), (729, 728, 740, 741), (695, 731, 739, 742), (730, 694, 743, 738), (719, 729, 741, 744), (728, 718, 745, 740), (727, 726, 746, 747), (725, 724, 748, 749), (704, 727, 747, 750), (726, 703, 751, 746), (710, 725, 749, 752), (724, 709, 753, 748), (692, 722, 736, 754), (723, 706, 755, 734), (707, 723, 734, 756), (722, 721, 757, 736), (721, 720, 758, 757), (720, 719, 744, 758), (718, 717, 759, 745), (717, 716, 760, 759), (716, 715, 761, 760), (715, 714, 762, 761), (714, 713, 763, 762), (713, 712, 764, 763), (712, 711, 765, 764), (711, 710, 752, 765), (709, 708, 766, 753), (708, 707, 756, 766), (706, 705, 767, 755), (705, 704, 750, 767), (703, 702, 768, 751), (702, 701, 769, 768), (701, 700, 770, 769), (700, 699, 771, 770), (699, 698, 772, 771), (698, 697, 773, 772), (697, 696, 774, 773), (696, 695, 742, 774), (694, 693, 775, 743), (693, 692, 754, 775), (739, 738, 741, 740), (745, 742, 739, 740), (743, 744, 741, 738), (747, 746, 749, 748), (753, 750, 747, 748), (751, 752, 749, 746), (754, 736, 757), (775, 754, 757, 758), (743, 775, 758, 744), (774, 742, 745, 759), (773, 774, 759, 760), (772, 773, 760, 761), (771, 772, 761, 762), (770, 771, 762, 763), (769, 770, 763, 764), (768, 769, 764, 765), (751, 768, 765, 752), (767, 750, 753, 766), (755, 767, 766, 756), (734, 755, 756), (607, 606, 778, 777), (605, 604, 780, 779), (33, 607, 777, 781), (606, 32, 782, 778), (57, 605, 779, 783), (604, 56, 784, 780), (543, 542, 786, 785), (541, 540, 788, 787), (42, 543, 785, 789), (542, 41, 790, 786), (48, 541, 787, 791), (540, 47, 792, 788), (316, 44, 793, 776), (45, 316, 776, 794), (59, 58, 795, 796), (30, 59, 796, 797), (58, 57, 783, 795), (56, 55, 798, 784), (55, 54, 799, 798), (54, 53, 800, 799), (53, 52, 801, 800), (52, 51, 802, 801), (51, 50, 803, 802), (50, 49, 804, 803), (49, 48, 791, 804), (47, 46, 805, 792), (46, 45, 794, 805), (44, 43, 806, 793), (43, 42, 789, 806), (41, 40, 807, 790), (40, 39, 808, 807), (39, 38, 809, 808), (38, 37, 810, 809), (37, 36, 811, 810), (36, 35, 812, 811), (35, 34, 813, 812), (34, 33, 781, 813), (32, 31, 814, 782), (31, 30, 797, 814), (777, 778, 779, 780), (784, 781, 777, 780), (782, 783, 779, 778), (785, 786, 787, 788), (792, 789, 785, 788), (790, 791, 787, 786), (814, 797, 796, 795), (782, 814, 795, 783), (813, 781, 784, 798), (812, 813, 798, 799), (811, 812, 799, 800), (810, 811, 800, 801), (809, 810, 801, 802), (808, 809, 802, 803), (807, 808, 803, 804), (790, 807, 804, 791), (806, 789, 792, 805), (793, 806, 805, 794), (776, 793, 794), (736, 722, 815, 816), (737, 736, 816, 817), (732, 737, 817, 818), (735, 733, 819, 820), (734, 735, 820, 821), (723, 734, 821, 822), (650, 733, 819, 823), (732, 652, 824, 818), (723, 651, 825, 822), (653, 722, 815, 826), (653, 90, 827, 826), (626, 652, 824, 828), (650, 629, 829, 823), (316, 651, 825, 830), (629, 316, 830, 829), (90, 626, 828, 827), (575, 574, 831, 832), (573, 572, 833, 834), (274, 575, 832, 835), (574, 273, 836, 831), (298, 573, 834, 837), (572, 297, 838, 833), (511, 510, 839, 840), (509, 508, 841, 842), (283, 511, 840, 843), (510, 282, 844, 839), (289, 509, 842, 845), (508, 288, 846, 841), (271, 90, 827, 847), (316, 285, 848, 830), (286, 316, 830, 849), (90, 300, 850, 827), (300, 299, 851, 850), (299, 298, 837, 851), (297, 296, 852, 838), (296, 295, 853, 852), (295, 294, 854, 853), (294, 293, 855, 854), (293, 292, 856, 855), (292, 291, 857, 856), (291, 290, 858, 857), (290, 289, 845, 858), (288, 287, 859, 846), (287, 286, 849, 859), (285, 284, 860, 848), (284, 283, 843, 860), (282, 281, 861, 844), (281, 280, 862, 861), (280, 279, 863, 862), (279, 278, 864, 863), (278, 277, 865, 864), (277, 276, 866, 865), (276, 275, 867, 866), (275, 274, 835, 867), (273, 272, 868, 836), (272, 271, 847, 868), (868, 847, 869, 870), (836, 868, 870, 871), (867, 835, 872, 873), (866, 867, 873, 874), (865, 866, 874, 875), (864, 865, 875, 876), (863, 864, 876, 877), (862, 863, 877, 878), (861, 862, 878, 879), (844, 861, 879, 880), (860, 843, 881, 882), (848, 860, 882, 883), (859, 849, 884, 885), (846, 859, 885, 886), (858, 845, 887, 888), (857, 858, 888, 889), (856, 857, 889, 890), (855, 856, 890, 891), (854, 855, 891, 892), (853, 854, 892, 893), (852, 853, 893, 894), (838, 852, 894, 895), (851, 837, 896, 897), (850, 851, 897, 898), (827, 850, 898, 899), (849, 830, 900, 884), (830, 848, 883, 900), (847, 827, 899, 869), (841, 846, 886, 901), (845, 842, 902, 887), (839, 844, 880, 903), (843, 840, 904, 881), (842, 841, 901, 902), (840, 839, 903, 904), (833, 838, 895, 905), (837, 834, 906, 896), (831, 836, 871, 907), (835, 832, 908, 872), (834, 833, 905, 906), (832, 831, 907, 908), (827, 828, 909, 899), (829, 830, 900, 910), (830, 825, 911, 900), (823, 829, 910, 912), (828, 824, 913, 909), (826, 827, 899, 914), (826, 815, 915, 914), (822, 825, 911, 916), (818, 824, 913, 917), (823, 819, 918, 912), (822, 821, 919, 916), (821, 820, 920, 919), (820, 819, 918, 920), (818, 817, 921, 917), (817, 816, 922, 921), (816, 815, 915, 922), (900, 883, 884), (883, 882, 885, 884), (882, 881, 886, 885), (880, 879, 888, 887), (879, 878, 889, 888), (878, 877, 890, 889), (877, 876, 891, 890), (876, 875, 892, 891), (875, 874, 893, 892), (874, 873, 894, 893), (873, 872, 895, 894), (871, 870, 897, 896), (870, 869, 898, 897), (869, 899, 898), (880, 887, 902, 903), (886, 881, 904, 901), (904, 903, 902, 901), (871, 896, 906, 907), (895, 872, 908, 905), (908, 907, 906, 905), (899, 909, 913, 914), (913, 914, 915, 917), (915, 917, 921, 922), (920, 918, 923, 924), (919, 920, 924, 925), (916, 919, 925, 926), (912, 918, 923, 927), (916, 911, 928, 926), (912, 910, 929, 927), (900, 911, 928, 930), (910, 900, 930, 929), (923, 926, 925, 924), (928, 927, 923, 926), (929, 930, 928, 927)])
me_sphere.polygons.foreach_set('material_index', [1, 1, 1, 1, 1, 1, 1, 1, 1, 1, 1, 1, 1, 1, 1, 1, 1, 1, 1, 1, 1, 1, 1, 1, 1, 1, 1, 1, 1, 1, 1, 1, 1, 1, 1, 1, 1, 1, 1, 1, 1, 1, 0, 1, 1, 1, 1, 1, 1, 1, 1, 1, 1, 1, 1, 1, 1, 1, 1, 1, 1, 1, 1, 1, 1, 1, 1, 1, 1, 1, 1, 1, 1, 1, 1, 1, 1, 1, 1, 1, 1, 1, 1, 1, 1, 1, 1, 1, 1, 1, 1, 1, 1, 1, 1, 1, 1, 1, 1, 1, 1, 1, 1, 1, 1, 1, 1, 1, 1, 1, 1, 1, 1, 1, 1, 1, 1, 1, 1, 1, 1, 1, 1, 1, 1, 1, 1, 1, 1, 1, 1, 1, 1, 1, 1, 1, 1, 1, 1, 1, 1, 1, 1, 1, 1, 1, 1, 1, 1, 1, 1, 1, 1, 1, 1, 1, 1, 1, 1, 1, 1, 1, 1, 1, 1, 1, 1, 1, 1, 1, 1, 1, 1, 1, 1, 1, 1, 1, 1, 1, 1, 1, 1, 1, 1, 1, 1, 1, 1, 1, 1, 1, 1, 1, 1, 1, 1, 1, 1, 1, 1, 1, 1, 1, 1, 1, 1, 1, 1, 1, 1, 1, 1, 1, 1, 1, 1, 1, 1, 1, 1, 1, 1, 1, 1, 1, 1, 1, 1, 1, 1, 1, 1, 1, 1, 1, 1, 1, 1, 1, 1, 1, 1, 1, 1, 1, 1, 1, 1, 1, 1, 1, 1, 1, 1, 1, 1, 1, 1, 1, 1, 1, 1, 1, 1, 1, 1, 1, 1, 1, 1, 1, 1, 1, 1, 1, 1, 1, 1, 1, 1, 1, 1, 1, 1, 1, 1, 1, 1, 1, 1, 1, 1, 1, 1, 1, 1, 1, 1, 1, 1, 1, 1, 1, 1, 1, 1, 1, 1, 1, 1, 1, 1, 1, 1, 1, 1, 1, 1, 1, 1, 1, 1, 1, 1, 1, 1, 1, 1, 1, 1, 1, 1, 1, 1, 1, 1, 1, 1, 1, 1, 1, 1, 1, 1, 1, 1, 1, 1, 1, 1, 1, 1, 1, 1, 1, 1, 1, 1, 1, 1, 1, 1, 1, 1, 1, 1, 1, 1, 1, 1, 1, 1, 1, 1, 1, 1, 1, 1, 1, 1, 1, 1, 1, 1, 1, 1, 1, 1, 1, 1, 1, 1, 0, 0, 0, 0, 0, 0, 0, 0, 0, 0, 0, 0, 0, 0, 0, 0, 0, 0, 0, 0, 0, 0, 0, 0, 0, 0, 0, 0, 0, 0, 0, 0, 0, 0, 0, 0, 0, 0, 0, 0, 0, 0, 0, 0, 0, 0, 0, 0, 0, 0, 0, 0, 0, 0, 0, 0, 0, 0, 0, 0, 0, 0, 0, 0, 0, 0, 0, 0, 0, 0, 0, 0, 0, 0, 0, 0, 0, 0, 0, 0, 0, 0, 0, 0, 0, 0, 0, 0, 0, 0, 0, 0, 0, 0, 0, 0, 0, 0, 0, 0, 0, 0, 0, 0, 0, 0, 0, 0, 0, 0, 0, 0, 0, 0, 0, 0, 0, 0, 0, 0, 0, 0, 0, 0, 0, 0, 0, 0, 0, 0, 0, 0, 0, 0, 0, 0, 0, 0, 0, 0, 0, 0, 0, 0, 0, 0, 0, 0, 0, 0, 0, 0, 0, 0, 0, 0, 0, 0, 0, 0, 0, 0, 0, 0, 0, 0, 0, 0, 0, 0, 0, 0, 0, 0, 0, 0, 0, 0, 0, 0, 0, 0, 0, 0, 0, 0, 0, 0, 0, 0, 0, 0, 0, 0, 0, 0, 0, 0, 0, 0, 0, 0, 0, 0, 0, 0, 0, 0, 0, 0, 0, 0, 0, 0, 0, 0, 0, 0, 0, 0, 0, 0, 0, 0, 0, 0, 0, 0, 0, 0, 0, 0, 0, 0, 0, 0, 0, 0, 0, 0, 0, 0, 0, 0, 0, 0, 0, 0, 0, 0, 0, 0, 0, 0, 0, 0, 0, 0, 0, 0, 0, 0, 0, 0, 0, 0, 0, 0, 0, 0, 0, 0, 0, 0, 0, 0, 0, 0, 0, 0, 0, 0, 0, 0, 0, 0, 0, 0, 0, 0, 0, 0, 0, 0, 0, 0, 0, 0, 0, 0, 0, 0, 0, 0, 0, 0, 0, 0, 0, 0, 0, 0, 0, 0, 0, 0, 0, 0, 0, 0, 0, 0, 0, 0, 0, 0, 0, 0, 0, 0, 0, 0, 0, 0, 0, 0, 0, 0, 0, 0, 0, 0, 0, 0, 0, 0, 0, 0, 0, 0, 0, 0, 0, 0, 0, 0, 0, 0, 0, 0, 0, 0, 0, 0, 0, 0, 0, 0, 0, 0, 0, 0, 0, 0, 0, 0, 0, 0, 0, 0, 0, 0, 0, 0, 0, 0, 0, 0, 0, 0, 0, 0, 0, 0, 0, 0, 0, 0, 0, 0, 0, 0, 0, 0, 0, 0, 0, 0, 0, 0, 0, 0, 0, 0, 0, 0, 0, 0, 0, 0, 0, 0, 0, 0, 0, 0, 0, 1, 0, 0, 0, 0, 0, 0, 0, 0, 1, 0, 0, 1, 1, 0, 0, 0, 0, 0, 0, 0, 0, 0, 0, 0, 0, 0, 0, 0, 0, 0, 0, 0, 0, 0, 0, 0, 0, 0, 0, 0, 0, 0, 0, 0, 0, 0, 0, 0, 0, 0, 0, 0, 0, 0, 0, 0, 0, 0, 0, 0, 0, 0, 0, 0, 0, 0, 0, 0, 0, 0, 0, 0, 0, 0, 0, 0, 0, 0, 0, 0, 0, 0, 0, 0, 0, 0, 0, 0, 0, 0, 0, 0, 0, 0, 0, 0, 0, 0, 0, 0, 0, 0, 0, 0, 0, 0, 0, 0, 0, 0, 0, 0, 0, 0, 0, 0, 0, 0, 0, 0, 0, 0, 0, 0, 0, 0, 0, 0, 0, 0, 0, 0, 0, 0, 0, 0, 0, 0, 0, 0, 0, 0, 0, 0])
me_sphere.materials.append(mat_hole)
me_sphere.materials.append(mat_ball)
me_sphere.use_remesh_preserve_volume = False
me_sphere.use_remesh_preserve_attributes = False
me_sphere.use_mirror_vertex_groups = False
me_sphere.update()

# ---- objects
ob_sphere = bpy.data.objects.new('Sphere', me_sphere)
ob_lamp = bpy.data.objects.new('Lamp', light_lamp)
ob_camera = bpy.data.objects.new('Camera', cam_camera)

# ---- transforms, parenting, visibility, modifiers, constraints
ob_sphere.location = (0.0, 0.0, 0.0)
ob_sphere.lineart.crease_threshold = 0.0
_vg = ob_sphere.vertex_groups.new(name='TopLoop')
_vg = ob_sphere.vertex_groups.new(name='BottomLoop')
_vg = ob_sphere.vertex_groups.new(name='1')
_vg = ob_sphere.vertex_groups.new(name='3')
_vg = ob_sphere.vertex_groups.new(name='2')
_vg = ob_sphere.vertex_groups.new(name='4')
_vg = ob_sphere.vertex_groups.new(name='Ball')
ob_lamp.location = (4.076, 1.005, 5.904)
ob_lamp.rotation_euler = (0.6503, 0.05522, 1.866)
ob_lamp.lock_rotations_4d = False
ob_lamp.empty_display_type = 'ARROWS'
ob_lamp.color = (0.0, 0.0, 0.0, 0.0)
ob_lamp.lineart.crease_threshold = 0.0
ob_camera.location = (7.481, -6.508, 5.344)
ob_camera.rotation_euler = (1.109, 0.01082, 0.8149)
ob_camera.lock_rotations_4d = False
ob_camera.empty_display_type = 'ARROWS'
ob_camera.color = (0.0, 0.0, 0.0, 0.0)
ob_camera.display_type = 'WIRE'
ob_camera.lineart.crease_threshold = 0.0

# ---- collection membership
col_collection_1.objects.link(ob_sphere)
col_collection_1.objects.link(ob_lamp)
col_collection_1.objects.link(ob_camera)

# ---- scene / render settings (as saved in the file)
scene.camera = ob_camera
scene.frame_start = 1; scene.frame_end = 250; scene.frame_set(1)
scene.render.engine = 'BLENDER_EEVEE_NEXT'
scene.render.image_settings.color_mode = 'RGB'
scene.render.image_settings.compression = 90
scene.render.resolution_percentage = 50
scene.render.dither_intensity = 0.0
scene.render.bake_margin = 2
scene.render.bake_bias = 0.0
scene.cycles.use_denoising = False
scene.cycles.samples = 10
scene.cycles.sampling_pattern = 'TABULATED_SOBOL'
scene.cycles.light_sampling_threshold = 0.0
scene.cycles.use_adaptive_sampling = False
scene.cycles.use_light_tree = False
scene.cycles.blur_glossy = 0.0
scene.cycles.volume_bounces = 1
scene.cycles.pixel_filter_type = 'GAUSSIAN'
scene.cycles.sample_clamp_indirect = 0.0
scene.view_settings.view_transform = 'Standard'
bpy.context.view_layer.update()
